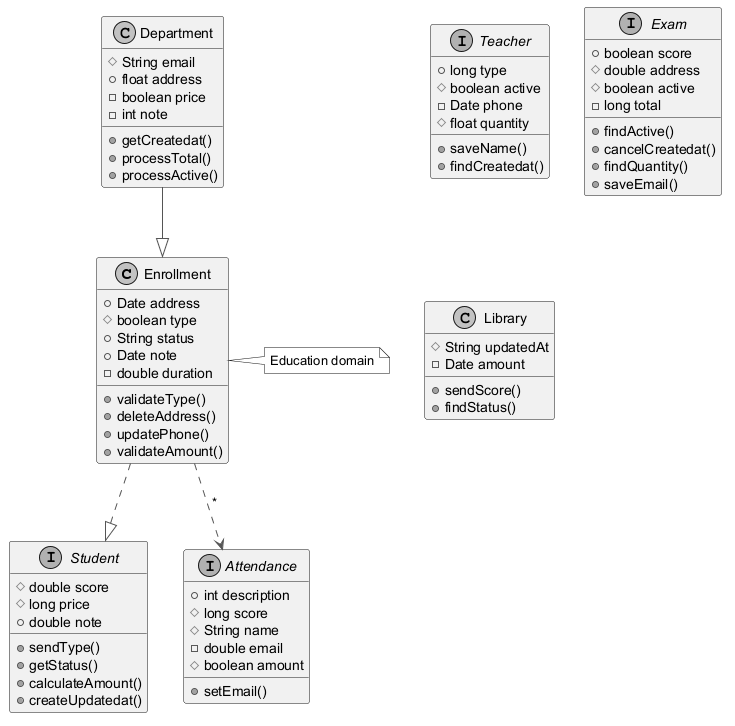

The diagram above was rendered by PlantUML. Its source (embedded in the PNG):
@startuml
skinparam monochrome true
skinparam ArrowColor #555555
class Enrollment {
  +Date address
  #boolean type
  +String status
  +Date note
  -double duration
  +validateType()
  +deleteAddress()
  +updatePhone()
  +validateAmount()
}
interface Teacher {
  +long type
  #boolean active
  -Date phone
  #float quantity
  +saveName()
  +findCreatedat()
}
interface Student {
  #double score
  #long price
  +double note
  +sendType()
  +getStatus()
  +calculateAmount()
  +createUpdatedat()
}
class Department {
  #String email
  +float address
  -boolean price
  -int note
  +getCreatedat()
  +processTotal()
  +processActive()
}
interface Exam {
  +boolean score
  #double address
  #boolean active
  -long total
  +findActive()
  +cancelCreatedat()
  +findQuantity()
  +saveEmail()
}
class Library {
  #String updatedAt
  -Date amount
  +sendScore()
  +findStatus()
}
interface Attendance {
  +int description
  #long score
  #String name
  -double email
  #boolean amount
  +setEmail()
}
Department --|> Enrollment
Enrollment ..|> Student
Enrollment ..> Attendance : "*"
note right of Enrollment : Education domain
@enduml